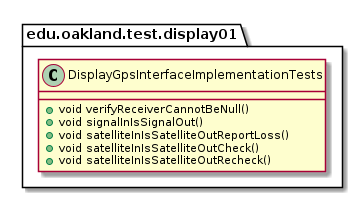

The diagram above was rendered by PlantUML. Its source (embedded in the PNG):
@startuml DisplayGpsInterfaceImplementationTests

package edu.oakland.test.display01 {
    class DisplayGpsInterfaceImplementationTests {
      + void verifyReceiverCannotBeNull()
      + void signalInIsSignalOut()
      + void satelliteInIsSatelliteOutReportLoss()
      + void satelliteInIsSatelliteOutCheck()
      + void satelliteInIsSatelliteOutRecheck()
    }
}

@enduml